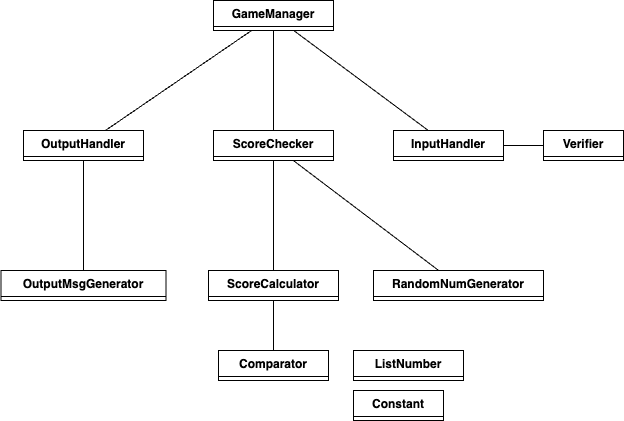

The diagram above was exported from draw.io. Its source (the exported page's mxGraphModel, read from the mxfile embedded in the PNG):
<mxGraphModel dx="946" dy="559" grid="1" gridSize="10" guides="1" tooltips="1" connect="1" arrows="1" fold="1" page="1" pageScale="1" pageWidth="827" pageHeight="1169" background="none" math="0" shadow="0">
  <root>
    <mxCell id="WIyWlLk6GJQsqaUBKTNV-0" />
    <mxCell id="WIyWlLk6GJQsqaUBKTNV-1" parent="WIyWlLk6GJQsqaUBKTNV-0" />
    <mxCell id="FzN4S7wEY9NT7x1c1RFc-3" value="InputHandler" style="swimlane;fontStyle=1;align=center;verticalAlign=top;childLayout=stackLayout;horizontal=1;startSize=26;horizontalStack=0;resizeParent=1;resizeParentMax=0;resizeLast=0;collapsible=1;marginBottom=0;" parent="WIyWlLk6GJQsqaUBKTNV-1" vertex="1" collapsed="1">
      <mxGeometry x="480" y="150" width="110" height="30" as="geometry">
        <mxRectangle x="480" y="150" width="160" height="86" as="alternateBounds" />
      </mxGeometry>
    </mxCell>
    <mxCell id="FzN4S7wEY9NT7x1c1RFc-4" value="+ field: type" style="text;strokeColor=none;fillColor=none;align=left;verticalAlign=top;spacingLeft=4;spacingRight=4;overflow=hidden;rotatable=0;points=[[0,0.5],[1,0.5]];portConstraint=eastwest;" parent="FzN4S7wEY9NT7x1c1RFc-3" vertex="1">
      <mxGeometry y="26" width="160" height="26" as="geometry" />
    </mxCell>
    <mxCell id="FzN4S7wEY9NT7x1c1RFc-5" value="" style="line;strokeWidth=1;fillColor=none;align=left;verticalAlign=middle;spacingTop=-1;spacingLeft=3;spacingRight=3;rotatable=0;labelPosition=right;points=[];portConstraint=eastwest;strokeColor=inherit;" parent="FzN4S7wEY9NT7x1c1RFc-3" vertex="1">
      <mxGeometry y="52" width="160" height="8" as="geometry" />
    </mxCell>
    <mxCell id="FzN4S7wEY9NT7x1c1RFc-6" value="+ method(type): type" style="text;strokeColor=none;fillColor=none;align=left;verticalAlign=top;spacingLeft=4;spacingRight=4;overflow=hidden;rotatable=0;points=[[0,0.5],[1,0.5]];portConstraint=eastwest;" parent="FzN4S7wEY9NT7x1c1RFc-3" vertex="1">
      <mxGeometry y="60" width="160" height="26" as="geometry" />
    </mxCell>
    <mxCell id="FzN4S7wEY9NT7x1c1RFc-8" value="OutputHandler" style="swimlane;fontStyle=1;align=center;verticalAlign=top;childLayout=stackLayout;horizontal=1;startSize=26;horizontalStack=0;resizeParent=1;resizeParentMax=0;resizeLast=0;collapsible=1;marginBottom=0;" parent="WIyWlLk6GJQsqaUBKTNV-1" vertex="1" collapsed="1">
      <mxGeometry x="110" y="150" width="120" height="30" as="geometry">
        <mxRectangle x="90" y="150" width="160" height="86" as="alternateBounds" />
      </mxGeometry>
    </mxCell>
    <mxCell id="FzN4S7wEY9NT7x1c1RFc-9" value="+ field: type" style="text;strokeColor=none;fillColor=none;align=left;verticalAlign=top;spacingLeft=4;spacingRight=4;overflow=hidden;rotatable=0;points=[[0,0.5],[1,0.5]];portConstraint=eastwest;" parent="FzN4S7wEY9NT7x1c1RFc-8" vertex="1">
      <mxGeometry y="26" width="160" height="26" as="geometry" />
    </mxCell>
    <mxCell id="FzN4S7wEY9NT7x1c1RFc-10" value="" style="line;strokeWidth=1;fillColor=none;align=left;verticalAlign=middle;spacingTop=-1;spacingLeft=3;spacingRight=3;rotatable=0;labelPosition=right;points=[];portConstraint=eastwest;strokeColor=inherit;" parent="FzN4S7wEY9NT7x1c1RFc-8" vertex="1">
      <mxGeometry y="52" width="160" height="8" as="geometry" />
    </mxCell>
    <mxCell id="FzN4S7wEY9NT7x1c1RFc-11" value="+ method(type): type" style="text;strokeColor=none;fillColor=none;align=left;verticalAlign=top;spacingLeft=4;spacingRight=4;overflow=hidden;rotatable=0;points=[[0,0.5],[1,0.5]];portConstraint=eastwest;" parent="FzN4S7wEY9NT7x1c1RFc-8" vertex="1">
      <mxGeometry y="60" width="160" height="26" as="geometry" />
    </mxCell>
    <mxCell id="FzN4S7wEY9NT7x1c1RFc-12" value="Verifier" style="swimlane;fontStyle=1;align=center;verticalAlign=top;childLayout=stackLayout;horizontal=1;startSize=26;horizontalStack=0;resizeParent=1;resizeParentMax=0;resizeLast=0;collapsible=1;marginBottom=0;" parent="WIyWlLk6GJQsqaUBKTNV-1" vertex="1" collapsed="1">
      <mxGeometry x="630" y="150" width="80" height="30" as="geometry">
        <mxRectangle x="690" y="150" width="160" height="86" as="alternateBounds" />
      </mxGeometry>
    </mxCell>
    <mxCell id="FzN4S7wEY9NT7x1c1RFc-13" value="+ field: type" style="text;strokeColor=none;fillColor=none;align=left;verticalAlign=top;spacingLeft=4;spacingRight=4;overflow=hidden;rotatable=0;points=[[0,0.5],[1,0.5]];portConstraint=eastwest;" parent="FzN4S7wEY9NT7x1c1RFc-12" vertex="1">
      <mxGeometry y="26" width="160" height="26" as="geometry" />
    </mxCell>
    <mxCell id="FzN4S7wEY9NT7x1c1RFc-14" value="" style="line;strokeWidth=1;fillColor=none;align=left;verticalAlign=middle;spacingTop=-1;spacingLeft=3;spacingRight=3;rotatable=0;labelPosition=right;points=[];portConstraint=eastwest;strokeColor=inherit;" parent="FzN4S7wEY9NT7x1c1RFc-12" vertex="1">
      <mxGeometry y="52" width="160" height="8" as="geometry" />
    </mxCell>
    <mxCell id="FzN4S7wEY9NT7x1c1RFc-15" value="+ method(type): type" style="text;strokeColor=none;fillColor=none;align=left;verticalAlign=top;spacingLeft=4;spacingRight=4;overflow=hidden;rotatable=0;points=[[0,0.5],[1,0.5]];portConstraint=eastwest;" parent="FzN4S7wEY9NT7x1c1RFc-12" vertex="1">
      <mxGeometry y="60" width="160" height="26" as="geometry" />
    </mxCell>
    <mxCell id="FzN4S7wEY9NT7x1c1RFc-17" value="Constant" style="swimlane;fontStyle=1;align=center;verticalAlign=top;childLayout=stackLayout;horizontal=1;startSize=26;horizontalStack=0;resizeParent=1;resizeParentMax=0;resizeLast=0;collapsible=1;marginBottom=0;" parent="WIyWlLk6GJQsqaUBKTNV-1" vertex="1" collapsed="1">
      <mxGeometry x="440" y="410" width="90" height="30" as="geometry">
        <mxRectangle x="170" y="530" width="160" height="86" as="alternateBounds" />
      </mxGeometry>
    </mxCell>
    <mxCell id="FzN4S7wEY9NT7x1c1RFc-18" value="+ field: type" style="text;strokeColor=none;fillColor=none;align=left;verticalAlign=top;spacingLeft=4;spacingRight=4;overflow=hidden;rotatable=0;points=[[0,0.5],[1,0.5]];portConstraint=eastwest;" parent="FzN4S7wEY9NT7x1c1RFc-17" vertex="1">
      <mxGeometry y="26" width="160" height="26" as="geometry" />
    </mxCell>
    <mxCell id="FzN4S7wEY9NT7x1c1RFc-19" value="" style="line;strokeWidth=1;fillColor=none;align=left;verticalAlign=middle;spacingTop=-1;spacingLeft=3;spacingRight=3;rotatable=0;labelPosition=right;points=[];portConstraint=eastwest;strokeColor=inherit;" parent="FzN4S7wEY9NT7x1c1RFc-17" vertex="1">
      <mxGeometry y="52" width="160" height="8" as="geometry" />
    </mxCell>
    <mxCell id="FzN4S7wEY9NT7x1c1RFc-20" value="+ method(type): type" style="text;strokeColor=none;fillColor=none;align=left;verticalAlign=top;spacingLeft=4;spacingRight=4;overflow=hidden;rotatable=0;points=[[0,0.5],[1,0.5]];portConstraint=eastwest;" parent="FzN4S7wEY9NT7x1c1RFc-17" vertex="1">
      <mxGeometry y="60" width="160" height="26" as="geometry" />
    </mxCell>
    <mxCell id="FzN4S7wEY9NT7x1c1RFc-21" value="GameManager" style="swimlane;fontStyle=1;align=center;verticalAlign=top;childLayout=stackLayout;horizontal=1;startSize=26;horizontalStack=0;resizeParent=1;resizeParentMax=0;resizeLast=0;collapsible=1;marginBottom=0;" parent="WIyWlLk6GJQsqaUBKTNV-1" vertex="1" collapsed="1">
      <mxGeometry x="300" y="20" width="120" height="30" as="geometry">
        <mxRectangle x="300" y="20" width="160" height="86" as="alternateBounds" />
      </mxGeometry>
    </mxCell>
    <mxCell id="FzN4S7wEY9NT7x1c1RFc-22" value="+ field: type" style="text;strokeColor=none;fillColor=none;align=left;verticalAlign=top;spacingLeft=4;spacingRight=4;overflow=hidden;rotatable=0;points=[[0,0.5],[1,0.5]];portConstraint=eastwest;" parent="FzN4S7wEY9NT7x1c1RFc-21" vertex="1">
      <mxGeometry y="26" width="160" height="26" as="geometry" />
    </mxCell>
    <mxCell id="FzN4S7wEY9NT7x1c1RFc-23" value="" style="line;strokeWidth=1;fillColor=none;align=left;verticalAlign=middle;spacingTop=-1;spacingLeft=3;spacingRight=3;rotatable=0;labelPosition=right;points=[];portConstraint=eastwest;strokeColor=inherit;" parent="FzN4S7wEY9NT7x1c1RFc-21" vertex="1">
      <mxGeometry y="52" width="160" height="8" as="geometry" />
    </mxCell>
    <mxCell id="FzN4S7wEY9NT7x1c1RFc-24" value="+ method(type): type" style="text;strokeColor=none;fillColor=none;align=left;verticalAlign=top;spacingLeft=4;spacingRight=4;overflow=hidden;rotatable=0;points=[[0,0.5],[1,0.5]];portConstraint=eastwest;" parent="FzN4S7wEY9NT7x1c1RFc-21" vertex="1">
      <mxGeometry y="60" width="160" height="26" as="geometry" />
    </mxCell>
    <mxCell id="FzN4S7wEY9NT7x1c1RFc-30" value="RandomNumGenerator" style="swimlane;fontStyle=1;align=center;verticalAlign=top;childLayout=stackLayout;horizontal=1;startSize=26;horizontalStack=0;resizeParent=1;resizeParentMax=0;resizeLast=0;collapsible=1;marginBottom=0;" parent="WIyWlLk6GJQsqaUBKTNV-1" vertex="1" collapsed="1">
      <mxGeometry x="460" y="290" width="170" height="30" as="geometry">
        <mxRectangle x="560" y="290" width="160" height="86" as="alternateBounds" />
      </mxGeometry>
    </mxCell>
    <mxCell id="FzN4S7wEY9NT7x1c1RFc-31" value="+ field: type" style="text;strokeColor=none;fillColor=none;align=left;verticalAlign=top;spacingLeft=4;spacingRight=4;overflow=hidden;rotatable=0;points=[[0,0.5],[1,0.5]];portConstraint=eastwest;" parent="FzN4S7wEY9NT7x1c1RFc-30" vertex="1">
      <mxGeometry y="26" width="160" height="26" as="geometry" />
    </mxCell>
    <mxCell id="FzN4S7wEY9NT7x1c1RFc-32" value="" style="line;strokeWidth=1;fillColor=none;align=left;verticalAlign=middle;spacingTop=-1;spacingLeft=3;spacingRight=3;rotatable=0;labelPosition=right;points=[];portConstraint=eastwest;strokeColor=inherit;" parent="FzN4S7wEY9NT7x1c1RFc-30" vertex="1">
      <mxGeometry y="52" width="160" height="8" as="geometry" />
    </mxCell>
    <mxCell id="FzN4S7wEY9NT7x1c1RFc-33" value="+ method(type): type" style="text;strokeColor=none;fillColor=none;align=left;verticalAlign=top;spacingLeft=4;spacingRight=4;overflow=hidden;rotatable=0;points=[[0,0.5],[1,0.5]];portConstraint=eastwest;" parent="FzN4S7wEY9NT7x1c1RFc-30" vertex="1">
      <mxGeometry y="60" width="160" height="26" as="geometry" />
    </mxCell>
    <mxCell id="FzN4S7wEY9NT7x1c1RFc-34" value="Comparator" style="swimlane;fontStyle=1;align=center;verticalAlign=top;childLayout=stackLayout;horizontal=1;startSize=26;horizontalStack=0;resizeParent=1;resizeParentMax=0;resizeLast=0;collapsible=1;marginBottom=0;" parent="WIyWlLk6GJQsqaUBKTNV-1" vertex="1" collapsed="1">
      <mxGeometry x="305" y="370" width="110" height="30" as="geometry">
        <mxRectangle x="300" y="410" width="160" height="86" as="alternateBounds" />
      </mxGeometry>
    </mxCell>
    <mxCell id="FzN4S7wEY9NT7x1c1RFc-35" value="+ field: type" style="text;strokeColor=none;fillColor=none;align=left;verticalAlign=top;spacingLeft=4;spacingRight=4;overflow=hidden;rotatable=0;points=[[0,0.5],[1,0.5]];portConstraint=eastwest;" parent="FzN4S7wEY9NT7x1c1RFc-34" vertex="1">
      <mxGeometry y="26" width="160" height="26" as="geometry" />
    </mxCell>
    <mxCell id="FzN4S7wEY9NT7x1c1RFc-36" value="" style="line;strokeWidth=1;fillColor=none;align=left;verticalAlign=middle;spacingTop=-1;spacingLeft=3;spacingRight=3;rotatable=0;labelPosition=right;points=[];portConstraint=eastwest;strokeColor=inherit;" parent="FzN4S7wEY9NT7x1c1RFc-34" vertex="1">
      <mxGeometry y="52" width="160" height="8" as="geometry" />
    </mxCell>
    <mxCell id="FzN4S7wEY9NT7x1c1RFc-37" value="+ method(type): type" style="text;strokeColor=none;fillColor=none;align=left;verticalAlign=top;spacingLeft=4;spacingRight=4;overflow=hidden;rotatable=0;points=[[0,0.5],[1,0.5]];portConstraint=eastwest;" parent="FzN4S7wEY9NT7x1c1RFc-34" vertex="1">
      <mxGeometry y="60" width="160" height="26" as="geometry" />
    </mxCell>
    <mxCell id="FzN4S7wEY9NT7x1c1RFc-51" value="ScoreChecker" style="swimlane;fontStyle=1;align=center;verticalAlign=top;childLayout=stackLayout;horizontal=1;startSize=26;horizontalStack=0;resizeParent=1;resizeParentMax=0;resizeLast=0;collapsible=1;marginBottom=0;" parent="WIyWlLk6GJQsqaUBKTNV-1" vertex="1" collapsed="1">
      <mxGeometry x="300" y="150" width="120" height="30" as="geometry">
        <mxRectangle x="300" y="150" width="160" height="86" as="alternateBounds" />
      </mxGeometry>
    </mxCell>
    <mxCell id="FzN4S7wEY9NT7x1c1RFc-52" value="+ field: type" style="text;strokeColor=none;fillColor=none;align=left;verticalAlign=top;spacingLeft=4;spacingRight=4;overflow=hidden;rotatable=0;points=[[0,0.5],[1,0.5]];portConstraint=eastwest;" parent="FzN4S7wEY9NT7x1c1RFc-51" vertex="1">
      <mxGeometry y="26" width="160" height="26" as="geometry" />
    </mxCell>
    <mxCell id="FzN4S7wEY9NT7x1c1RFc-53" value="" style="line;strokeWidth=1;fillColor=none;align=left;verticalAlign=middle;spacingTop=-1;spacingLeft=3;spacingRight=3;rotatable=0;labelPosition=right;points=[];portConstraint=eastwest;strokeColor=inherit;" parent="FzN4S7wEY9NT7x1c1RFc-51" vertex="1">
      <mxGeometry y="52" width="160" height="8" as="geometry" />
    </mxCell>
    <mxCell id="FzN4S7wEY9NT7x1c1RFc-54" value="+ method(type): type" style="text;strokeColor=none;fillColor=none;align=left;verticalAlign=top;spacingLeft=4;spacingRight=4;overflow=hidden;rotatable=0;points=[[0,0.5],[1,0.5]];portConstraint=eastwest;" parent="FzN4S7wEY9NT7x1c1RFc-51" vertex="1">
      <mxGeometry y="60" width="160" height="26" as="geometry" />
    </mxCell>
    <mxCell id="FzN4S7wEY9NT7x1c1RFc-62" value="OutputMsgGenerator" style="swimlane;fontStyle=1;align=center;verticalAlign=top;childLayout=stackLayout;horizontal=1;startSize=26;horizontalStack=0;resizeParent=1;resizeParentMax=0;resizeLast=0;collapsible=1;marginBottom=0;" parent="WIyWlLk6GJQsqaUBKTNV-1" vertex="1" collapsed="1">
      <mxGeometry x="87.5" y="290" width="165" height="30" as="geometry">
        <mxRectangle x="90" y="350" width="160" height="86" as="alternateBounds" />
      </mxGeometry>
    </mxCell>
    <mxCell id="FzN4S7wEY9NT7x1c1RFc-63" value="+ field: type" style="text;strokeColor=none;fillColor=none;align=left;verticalAlign=top;spacingLeft=4;spacingRight=4;overflow=hidden;rotatable=0;points=[[0,0.5],[1,0.5]];portConstraint=eastwest;" parent="FzN4S7wEY9NT7x1c1RFc-62" vertex="1">
      <mxGeometry y="26" width="160" height="26" as="geometry" />
    </mxCell>
    <mxCell id="FzN4S7wEY9NT7x1c1RFc-64" value="" style="line;strokeWidth=1;fillColor=none;align=left;verticalAlign=middle;spacingTop=-1;spacingLeft=3;spacingRight=3;rotatable=0;labelPosition=right;points=[];portConstraint=eastwest;strokeColor=inherit;" parent="FzN4S7wEY9NT7x1c1RFc-62" vertex="1">
      <mxGeometry y="52" width="160" height="8" as="geometry" />
    </mxCell>
    <mxCell id="FzN4S7wEY9NT7x1c1RFc-65" value="+ method(type): type" style="text;strokeColor=none;fillColor=none;align=left;verticalAlign=top;spacingLeft=4;spacingRight=4;overflow=hidden;rotatable=0;points=[[0,0.5],[1,0.5]];portConstraint=eastwest;" parent="FzN4S7wEY9NT7x1c1RFc-62" vertex="1">
      <mxGeometry y="60" width="160" height="26" as="geometry" />
    </mxCell>
    <mxCell id="FzN4S7wEY9NT7x1c1RFc-66" value="" style="endArrow=none;html=1;rounded=0;entryX=0.5;entryY=1;entryDx=0;entryDy=0;exitX=0.5;exitY=0;exitDx=0;exitDy=0;" parent="WIyWlLk6GJQsqaUBKTNV-1" source="FzN4S7wEY9NT7x1c1RFc-62" target="FzN4S7wEY9NT7x1c1RFc-8" edge="1">
      <mxGeometry width="50" height="50" relative="1" as="geometry">
        <mxPoint x="420" y="320" as="sourcePoint" />
        <mxPoint x="470" y="270" as="targetPoint" />
      </mxGeometry>
    </mxCell>
    <mxCell id="FzN4S7wEY9NT7x1c1RFc-68" value="" style="endArrow=none;html=1;rounded=0;" parent="WIyWlLk6GJQsqaUBKTNV-1" source="FzN4S7wEY9NT7x1c1RFc-8" target="FzN4S7wEY9NT7x1c1RFc-21" edge="1">
      <mxGeometry width="50" height="50" relative="1" as="geometry">
        <mxPoint x="380" y="270" as="sourcePoint" />
        <mxPoint x="430" y="220" as="targetPoint" />
      </mxGeometry>
    </mxCell>
    <mxCell id="FzN4S7wEY9NT7x1c1RFc-69" value="" style="endArrow=none;html=1;rounded=0;" parent="WIyWlLk6GJQsqaUBKTNV-1" source="FzN4S7wEY9NT7x1c1RFc-21" target="FzN4S7wEY9NT7x1c1RFc-3" edge="1">
      <mxGeometry width="50" height="50" relative="1" as="geometry">
        <mxPoint x="410" y="34.5" as="sourcePoint" />
        <mxPoint x="500" y="34.5" as="targetPoint" />
      </mxGeometry>
    </mxCell>
    <mxCell id="FzN4S7wEY9NT7x1c1RFc-70" value="" style="endArrow=none;html=1;rounded=0;" parent="WIyWlLk6GJQsqaUBKTNV-1" source="FzN4S7wEY9NT7x1c1RFc-3" target="FzN4S7wEY9NT7x1c1RFc-12" edge="1">
      <mxGeometry width="50" height="50" relative="1" as="geometry">
        <mxPoint x="230" y="55" as="sourcePoint" />
        <mxPoint x="320" y="55" as="targetPoint" />
      </mxGeometry>
    </mxCell>
    <mxCell id="FzN4S7wEY9NT7x1c1RFc-71" value="" style="endArrow=none;html=1;rounded=0;" parent="WIyWlLk6GJQsqaUBKTNV-1" source="FzN4S7wEY9NT7x1c1RFc-51" target="FzN4S7wEY9NT7x1c1RFc-21" edge="1">
      <mxGeometry width="50" height="50" relative="1" as="geometry">
        <mxPoint x="240" y="65" as="sourcePoint" />
        <mxPoint x="330" y="65" as="targetPoint" />
      </mxGeometry>
    </mxCell>
    <mxCell id="FzN4S7wEY9NT7x1c1RFc-72" value="" style="endArrow=none;html=1;rounded=0;" parent="WIyWlLk6GJQsqaUBKTNV-1" source="FzN4S7wEY9NT7x1c1RFc-34" target="-duGbcQMkm4ljSUpv3il-1" edge="1">
      <mxGeometry width="50" height="50" relative="1" as="geometry">
        <mxPoint x="250" y="75" as="sourcePoint" />
        <mxPoint x="340" y="75" as="targetPoint" />
      </mxGeometry>
    </mxCell>
    <mxCell id="FzN4S7wEY9NT7x1c1RFc-73" value="" style="endArrow=none;html=1;rounded=0;" parent="WIyWlLk6GJQsqaUBKTNV-1" source="FzN4S7wEY9NT7x1c1RFc-30" target="FzN4S7wEY9NT7x1c1RFc-51" edge="1">
      <mxGeometry width="50" height="50" relative="1" as="geometry">
        <mxPoint x="260" y="85" as="sourcePoint" />
        <mxPoint x="350" y="85" as="targetPoint" />
      </mxGeometry>
    </mxCell>
    <mxCell id="-duGbcQMkm4ljSUpv3il-1" value="ScoreCalculator" style="swimlane;fontStyle=1;align=center;verticalAlign=top;childLayout=stackLayout;horizontal=1;startSize=26;horizontalStack=0;resizeParent=1;resizeParentMax=0;resizeLast=0;collapsible=1;marginBottom=0;" vertex="1" collapsed="1" parent="WIyWlLk6GJQsqaUBKTNV-1">
      <mxGeometry x="295" y="290" width="130" height="30" as="geometry">
        <mxRectangle x="300" y="290" width="160" height="86" as="alternateBounds" />
      </mxGeometry>
    </mxCell>
    <mxCell id="-duGbcQMkm4ljSUpv3il-2" value="+ field: type" style="text;strokeColor=none;fillColor=none;align=left;verticalAlign=top;spacingLeft=4;spacingRight=4;overflow=hidden;rotatable=0;points=[[0,0.5],[1,0.5]];portConstraint=eastwest;" vertex="1" parent="-duGbcQMkm4ljSUpv3il-1">
      <mxGeometry y="26" width="160" height="26" as="geometry" />
    </mxCell>
    <mxCell id="-duGbcQMkm4ljSUpv3il-3" value="" style="line;strokeWidth=1;fillColor=none;align=left;verticalAlign=middle;spacingTop=-1;spacingLeft=3;spacingRight=3;rotatable=0;labelPosition=right;points=[];portConstraint=eastwest;strokeColor=inherit;" vertex="1" parent="-duGbcQMkm4ljSUpv3il-1">
      <mxGeometry y="52" width="160" height="8" as="geometry" />
    </mxCell>
    <mxCell id="-duGbcQMkm4ljSUpv3il-4" value="+ method(type): type" style="text;strokeColor=none;fillColor=none;align=left;verticalAlign=top;spacingLeft=4;spacingRight=4;overflow=hidden;rotatable=0;points=[[0,0.5],[1,0.5]];portConstraint=eastwest;" vertex="1" parent="-duGbcQMkm4ljSUpv3il-1">
      <mxGeometry y="60" width="160" height="26" as="geometry" />
    </mxCell>
    <mxCell id="-duGbcQMkm4ljSUpv3il-9" value="" style="endArrow=none;html=1;rounded=0;" edge="1" parent="WIyWlLk6GJQsqaUBKTNV-1" source="-duGbcQMkm4ljSUpv3il-1" target="FzN4S7wEY9NT7x1c1RFc-51">
      <mxGeometry width="50" height="50" relative="1" as="geometry">
        <mxPoint x="380" y="310" as="sourcePoint" />
        <mxPoint x="430" y="260" as="targetPoint" />
      </mxGeometry>
    </mxCell>
    <mxCell id="-duGbcQMkm4ljSUpv3il-10" value="ListNumber" style="swimlane;fontStyle=1;align=center;verticalAlign=top;childLayout=stackLayout;horizontal=1;startSize=26;horizontalStack=0;resizeParent=1;resizeParentMax=0;resizeLast=0;collapsible=1;marginBottom=0;" vertex="1" collapsed="1" parent="WIyWlLk6GJQsqaUBKTNV-1">
      <mxGeometry x="440" y="370" width="110" height="30" as="geometry">
        <mxRectangle x="414" y="530" width="160" height="86" as="alternateBounds" />
      </mxGeometry>
    </mxCell>
    <mxCell id="-duGbcQMkm4ljSUpv3il-11" value="+ field: type" style="text;strokeColor=none;fillColor=none;align=left;verticalAlign=top;spacingLeft=4;spacingRight=4;overflow=hidden;rotatable=0;points=[[0,0.5],[1,0.5]];portConstraint=eastwest;" vertex="1" parent="-duGbcQMkm4ljSUpv3il-10">
      <mxGeometry y="26" width="160" height="26" as="geometry" />
    </mxCell>
    <mxCell id="-duGbcQMkm4ljSUpv3il-12" value="" style="line;strokeWidth=1;fillColor=none;align=left;verticalAlign=middle;spacingTop=-1;spacingLeft=3;spacingRight=3;rotatable=0;labelPosition=right;points=[];portConstraint=eastwest;strokeColor=inherit;" vertex="1" parent="-duGbcQMkm4ljSUpv3il-10">
      <mxGeometry y="52" width="160" height="8" as="geometry" />
    </mxCell>
    <mxCell id="-duGbcQMkm4ljSUpv3il-13" value="+ method(type): type" style="text;strokeColor=none;fillColor=none;align=left;verticalAlign=top;spacingLeft=4;spacingRight=4;overflow=hidden;rotatable=0;points=[[0,0.5],[1,0.5]];portConstraint=eastwest;" vertex="1" parent="-duGbcQMkm4ljSUpv3il-10">
      <mxGeometry y="60" width="160" height="26" as="geometry" />
    </mxCell>
  </root>
</mxGraphModel>